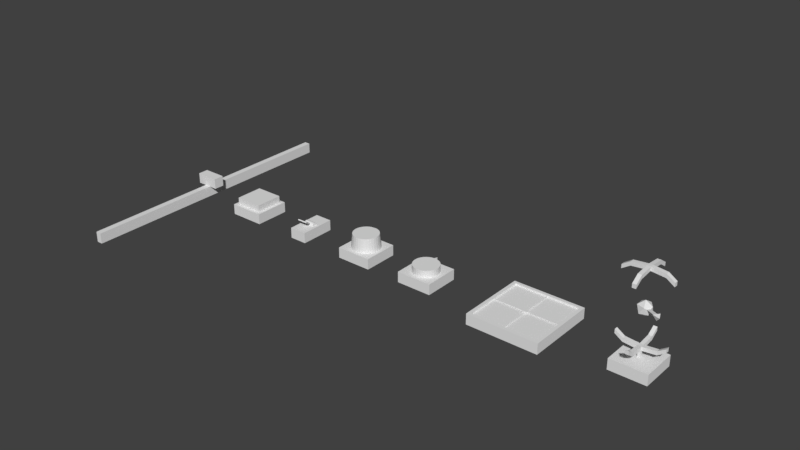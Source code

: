 # Source: UI_Mockups.blend  (saved by Blender 2.77.0; exported with 4.5.12 LTS)
import bpy
from mathutils import Matrix  # noqa: F401  (used for matrix-valued properties, if any)

bpy.ops.wm.read_factory_settings(use_empty=True)
scene = bpy.context.scene
scene.name = 'Scene'

# ---- collections
col_collection_1 = bpy.data.collections.new('Collection 1'); scene.collection.children.link(col_collection_1)

# ---- materials (node trees are filled in below, after node groups)
mat_ui_base = bpy.data.materials.new('UI_Base')
mat_ui_base.alpha_threshold = 0.0
mat_ui_base.diffuse_color = (0.03741, 0.03741, 0.03741, 1.0)
mat_ui_base.roughness = 0.5
mat_ui_active = bpy.data.materials.new('UI_Active')
mat_ui_active.alpha_threshold = 0.0
mat_ui_active.diffuse_color = (0.5382, 0.0, 0.0007489, 1.0)
mat_ui_active.roughness = 0.5
mat_ui_white = bpy.data.materials.new('UI_White')
mat_ui_white.alpha_threshold = 0.0
mat_ui_white.roughness = 0.5

# ---- material node trees
mat_ui_base.use_nodes = True; mat_ui_base.node_tree.nodes.clear()
_N = mat_ui_base.node_tree.nodes; _L = mat_ui_base.node_tree.links
n0 = _N.new('ShaderNodeOutputMaterial'); n0.name = 'Material Output'; n0.location = (300, 300)
n1 = _N.new('ShaderNodeBsdfDiffuse'); n1.name = 'Diffuse BSDF'; n1.location = (10, 300)
_L.new(n1.outputs[0], n0.inputs[0])
n0.is_active_output = True
mat_ui_active.use_nodes = True; mat_ui_active.node_tree.nodes.clear()
_N = mat_ui_active.node_tree.nodes; _L = mat_ui_active.node_tree.links
n0 = _N.new('ShaderNodeOutputMaterial'); n0.name = 'Material Output'; n0.location = (300, 300)
n1 = _N.new('ShaderNodeBsdfDiffuse'); n1.name = 'Diffuse BSDF'; n1.location = (10, 300)
_L.new(n1.outputs[0], n0.inputs[0])
n0.is_active_output = True
mat_ui_white.use_nodes = True; mat_ui_white.node_tree.nodes.clear()
_N = mat_ui_white.node_tree.nodes; _L = mat_ui_white.node_tree.links
n0 = _N.new('ShaderNodeOutputMaterial'); n0.name = 'Material Output'; n0.location = (300, 300)
n1 = _N.new('ShaderNodeBsdfDiffuse'); n1.name = 'Diffuse BSDF'; n1.location = (10, 300)
_L.new(n1.outputs[0], n0.inputs[0])
n0.is_active_output = True

# ---- world
world_world = bpy.data.worlds.new('World'); scene.world = world_world
world_world.color = (0.05088, 0.05088, 0.05088)
world_world.use_sun_shadow = False
world_world.sun_shadow_jitter_overblur = 0.0
world_world.cycles.sampling_method = 'MANUAL'

# ---- meshes
me_cube_011 = bpy.data.meshes.new('Cube.011')
me_cube_011.from_pydata([(-0.025, -0.025, -0.0075), (-0.001879, -0.001879, 0.0075), (-0.025, 0.025, -0.0075), (-0.001879, 0.001879, 0.0075), (0.025, -0.025, -0.0075), (0.001879, -0.001879, 0.0075), (0.025, 0.025, -0.0075), (0.001879, 0.001879, 0.0075), (-0.025, -0.025, 0.0075), (-0.025, 0.025, 0.0075), (0.025, 0.025, 0.0075), (0.025, -0.025, 0.0075), (-0.001879, -0.001879, 0.01764), (-0.001879, 0.001879, 0.01764), (0.001879, 0.001879, 0.01764), (0.001879, -0.001879, 0.01764)], [], [(8, 9, 2, 0), (9, 10, 6, 2), (10, 11, 4, 6), (11, 8, 0, 4), (0, 2, 6, 4), (5, 7, 14, 15), (1, 3, 9, 8), (3, 7, 10, 9), (7, 5, 11, 10), (5, 1, 8, 11), (15, 14, 13, 12), (3, 1, 12, 13), (1, 5, 15, 12), (7, 3, 13, 14)])
me_cube_011.materials.append(mat_ui_base)
me_cube_011.use_remesh_preserve_volume = False
me_cube_011.use_remesh_preserve_attributes = False
me_cube_011.use_mirror_vertex_groups = False
me_cube_011.update()
me_icosphere = bpy.data.meshes.new('Icosphere')
me_icosphere.from_pydata([(0.0, 0.0, -0.01), (0.007236, -0.005257, -0.004472), (-0.002764, -0.008506, -0.004472), (-0.008944, 0.0, -0.004472), (-0.002764, 0.008506, -0.004472), (0.007236, 0.005257, -0.004472), (0.002764, -0.008506, 0.004472), (-0.007236, -0.005257, 0.004472), (-0.007236, 0.005257, 0.004472), (0.002764, 0.008506, 0.004472), (0.008944, 0.0, 0.004472), (0.0, 0.0, 0.01), (0.008524, -0.003264, 0.003076), (0.007754, -0.005634, -0.0009551), (0.005738, -0.007098, 0.003076), (0.02224, -0.01323, 0.006314), (0.02147, -0.0156, 0.002283), (0.01946, -0.01706, 0.006314), (0.02373, -0.01168, 0.00762), (0.02227, -0.01618, -2.92e-05), (0.01844, -0.01896, 0.00762), (0.0272, -0.01976, 0.00642)], [], [(0, 1, 2), (1, 0, 5), (0, 2, 3), (0, 3, 4), (0, 4, 5), (1, 5, 10), (2, 1, 6), (3, 2, 7), (4, 3, 8), (5, 4, 9), (10, 6, 14, 12), (2, 6, 7), (3, 7, 8), (4, 8, 9), (5, 9, 10), (6, 10, 11), (7, 6, 11), (8, 7, 11), (9, 8, 11), (10, 9, 11), (12, 14, 17, 15), (6, 1, 13, 14), (1, 10, 12, 13), (15, 17, 20, 18), (14, 13, 16, 17), (13, 12, 15, 16), (18, 20, 21), (17, 16, 19, 20), (16, 15, 18, 19), (20, 19, 21), (19, 18, 21)])
me_icosphere.materials.append(mat_ui_active)
me_icosphere.use_remesh_preserve_volume = False
me_icosphere.use_remesh_preserve_attributes = False
me_icosphere.use_mirror_vertex_groups = False
me_icosphere.update()
me_cube_014 = bpy.data.meshes.new('Cube.014')
me_cube_014.from_pydata([(-0.0025, -0.0025, -0.00265), (-0.0025, -0.0025, 0.00265), (-0.0025, 0.0025, -0.00265), (-0.0025, 0.0025, 0.00265), (0.0025, -0.0025, -0.00265), (0.0025, -0.0025, 0.00265), (0.0025, 0.0025, -0.00265), (0.0025, 0.0025, 0.00265), (-0.02112, -0.0025, 0.004561), (-0.02112, 0.0025, 0.004561), (-0.02112, 0.0025, -0.0007388), (-0.02112, -0.0025, -0.0007388), (-0.0025, 0.02112, 0.004561), (0.0025, 0.02112, 0.004561), (0.0025, 0.02112, -0.0007388), (-0.0025, 0.02112, -0.0007388), (0.02112, 0.0025, 0.004561), (0.02112, -0.0025, 0.004561), (0.02112, -0.0025, -0.0007388), (0.02112, 0.0025, -0.0007388), (0.0025, -0.02112, 0.004561), (-0.0025, -0.02112, 0.004561), (-0.0025, -0.02112, -0.0007388), (0.0025, -0.02112, -0.0007388), (-0.03167, -0.0025, 0.01162), (-0.03167, 0.0025, 0.01162), (-0.03167, 0.0025, 0.006325), (-0.03167, -0.0025, 0.006325), (-0.0025, 0.03167, 0.01162), (0.0025, 0.03167, 0.01162), (0.0025, 0.03167, 0.006325), (-0.0025, 0.03167, 0.006325), (0.03167, 0.0025, 0.01162), (0.03167, -0.0025, 0.01162), (0.03167, -0.0025, 0.006325), (0.03167, 0.0025, 0.006325), (0.0025, -0.03167, 0.01162), (-0.0025, -0.03167, 0.01162), (-0.0025, -0.03167, 0.006325), (0.0025, -0.03167, 0.006325)], [], [(11, 27, 26, 10), (10, 26, 25, 9), (9, 25, 24, 8), (24, 25, 26, 27), (0, 2, 6, 4), (5, 7, 3, 1), (3, 9, 8, 1), (2, 10, 9, 3), (0, 11, 10, 2), (1, 8, 11, 0), (7, 13, 12, 3), (6, 14, 13, 7), (2, 15, 14, 6), (3, 12, 15, 2), (5, 17, 16, 7), (4, 18, 17, 5), (6, 19, 18, 4), (7, 16, 19, 6), (1, 21, 20, 5), (0, 22, 21, 1), (4, 23, 22, 0), (5, 20, 23, 4), (8, 24, 27, 11), (28, 29, 30, 31), (13, 29, 28, 12), (14, 30, 29, 13), (15, 31, 30, 14), (12, 28, 31, 15), (32, 33, 34, 35), (17, 33, 32, 16), (18, 34, 33, 17), (19, 35, 34, 18), (16, 32, 35, 19), (36, 37, 38, 39), (21, 37, 36, 20), (22, 38, 37, 21), (23, 39, 38, 22), (20, 36, 39, 23)])
me_cube_014.materials.append(mat_ui_base)
me_cube_014.use_remesh_preserve_volume = False
me_cube_014.use_remesh_preserve_attributes = False
me_cube_014.use_mirror_vertex_groups = False
me_cube_014.update()
me_cube_013 = bpy.data.meshes.new('Cube.013')
me_cube_013.from_pydata([(-0.0025, -0.0025, -0.00265), (-0.0025, -0.0025, 0.00265), (-0.0025, 0.0025, -0.00265), (-0.0025, 0.0025, 0.00265), (0.0025, -0.0025, -0.00265), (0.0025, -0.0025, 0.00265), (0.0025, 0.0025, -0.00265), (0.0025, 0.0025, 0.00265), (-0.02112, -0.0025, 0.004561), (-0.02112, 0.0025, 0.004561), (-0.02112, 0.0025, -0.0007388), (-0.02112, -0.0025, -0.0007388), (-0.0025, 0.02112, 0.004561), (0.0025, 0.02112, 0.004561), (0.0025, 0.02112, -0.0007388), (-0.0025, 0.02112, -0.0007388), (0.02112, 0.0025, 0.004561), (0.02112, -0.0025, 0.004561), (0.02112, -0.0025, -0.0007388), (0.02112, 0.0025, -0.0007388), (0.0025, -0.02112, 0.004561), (-0.0025, -0.02112, 0.004561), (-0.0025, -0.02112, -0.0007388), (0.0025, -0.02112, -0.0007388), (-0.03167, -0.0025, 0.01162), (-0.03167, 0.0025, 0.01162), (-0.03167, 0.0025, 0.006325), (-0.03167, -0.0025, 0.006325), (-0.0025, 0.03167, 0.01162), (0.0025, 0.03167, 0.01162), (0.0025, 0.03167, 0.006325), (-0.0025, 0.03167, 0.006325), (0.03167, 0.0025, 0.01162), (0.03167, -0.0025, 0.01162), (0.03167, -0.0025, 0.006325), (0.03167, 0.0025, 0.006325), (0.0025, -0.03167, 0.01162), (-0.0025, -0.03167, 0.01162), (-0.0025, -0.03167, 0.006325), (0.0025, -0.03167, 0.006325)], [], [(11, 27, 26, 10), (10, 26, 25, 9), (9, 25, 24, 8), (24, 25, 26, 27), (0, 2, 6, 4), (5, 7, 3, 1), (3, 9, 8, 1), (2, 10, 9, 3), (0, 11, 10, 2), (1, 8, 11, 0), (7, 13, 12, 3), (6, 14, 13, 7), (2, 15, 14, 6), (3, 12, 15, 2), (5, 17, 16, 7), (4, 18, 17, 5), (6, 19, 18, 4), (7, 16, 19, 6), (1, 21, 20, 5), (0, 22, 21, 1), (4, 23, 22, 0), (5, 20, 23, 4), (8, 24, 27, 11), (28, 29, 30, 31), (13, 29, 28, 12), (14, 30, 29, 13), (15, 31, 30, 14), (12, 28, 31, 15), (32, 33, 34, 35), (17, 33, 32, 16), (18, 34, 33, 17), (19, 35, 34, 18), (16, 32, 35, 19), (36, 37, 38, 39), (21, 37, 36, 20), (22, 38, 37, 21), (23, 39, 38, 22), (20, 36, 39, 23)])
me_cube_013.materials.append(mat_ui_base)
me_cube_013.use_remesh_preserve_volume = False
me_cube_013.use_remesh_preserve_attributes = False
me_cube_013.use_mirror_vertex_groups = False
me_cube_013.update()
me_cube_007 = bpy.data.meshes.new('Cube.007')
me_cube_007.from_pydata([(-0.05, -0.05, -0.0075), (-0.04558, -0.04558, 0.0075), (-0.05, 0.05, -0.0075), (-0.04558, 0.04558, 0.0075), (0.05, -0.05, -0.0075), (0.04558, -0.04558, 0.0075), (0.05, 0.05, -0.0075), (0.04558, 0.04558, 0.0075), (-0.05, -0.05, 0.0075), (-0.05, 0.05, 0.0075), (0.05, 0.05, 0.0075), (0.05, -0.05, 0.0075), (-0.04558, -0.04558, 0.00513), (-0.04558, 0.04558, 0.00513), (0.04558, 0.04558, 0.00513), (0.04558, -0.04558, 0.00513)], [], [(8, 9, 2, 0), (9, 10, 6, 2), (10, 11, 4, 6), (11, 8, 0, 4), (0, 2, 6, 4), (1, 5, 15, 12), (1, 3, 9, 8), (3, 7, 10, 9), (7, 5, 11, 10), (5, 1, 8, 11), (15, 14, 13, 12), (7, 3, 13, 14), (5, 7, 14, 15), (3, 1, 12, 13)])
me_cube_007.materials.append(mat_ui_base)
me_cube_007.use_remesh_preserve_volume = False
me_cube_007.use_remesh_preserve_attributes = False
me_cube_007.use_mirror_vertex_groups = False
me_cube_007.update()
me_cube_008 = bpy.data.meshes.new('Cube.008')
me_cube_008.from_pydata([(-0.0005, -0.04933, -0.0005), (-0.0005, -0.04933, 0.0005), (-0.0005, 0.04933, -0.0005), (-0.0005, 0.04933, 0.0005), (0.0005, -0.04933, -0.0005), (0.0005, -0.04933, 0.0005), (0.0005, 0.04933, -0.0005), (0.0005, 0.04933, 0.0005)], [], [(1, 3, 2, 0), (3, 7, 6, 2), (7, 5, 4, 6), (5, 1, 0, 4), (0, 2, 6, 4), (5, 7, 3, 1)])
me_cube_008.materials.append(mat_ui_white)
me_cube_008.use_remesh_preserve_volume = False
me_cube_008.use_remesh_preserve_attributes = False
me_cube_008.use_mirror_vertex_groups = False
me_cube_008.update()
me_cube_009 = bpy.data.meshes.new('Cube.009')
me_cube_009.from_pydata([(-0.0005, -0.04933, -0.0005), (-0.0005, -0.04933, 0.0005), (-0.0005, 0.04933, -0.0005), (-0.0005, 0.04933, 0.0005), (0.0005, -0.04933, -0.0005), (0.0005, -0.04933, 0.0005), (0.0005, 0.04933, -0.0005), (0.0005, 0.04933, 0.0005)], [], [(1, 3, 2, 0), (3, 7, 6, 2), (7, 5, 4, 6), (5, 1, 0, 4), (0, 2, 6, 4), (5, 7, 3, 1)])
me_cube_009.materials.append(mat_ui_white)
me_cube_009.use_remesh_preserve_volume = False
me_cube_009.use_remesh_preserve_attributes = False
me_cube_009.use_mirror_vertex_groups = False
me_cube_009.update()
me_cube_010 = bpy.data.meshes.new('Cube.010')
me_cube_010.from_pydata([(-0.003, -0.003, -4.657e-10), (-0.003, -0.003, 0.003495), (-0.003, 0.003, -4.657e-10), (-0.003, 0.003, 0.003495), (0.003, -0.003, -4.657e-10), (0.003, -0.003, 0.003495), (0.003, 0.003, -4.657e-10), (0.003, 0.003, 0.003495)], [], [(1, 3, 2, 0), (3, 7, 6, 2), (7, 5, 4, 6), (5, 1, 0, 4), (0, 2, 6, 4), (5, 7, 3, 1)])
me_cube_010.materials.append(mat_ui_active)
me_cube_010.use_remesh_preserve_volume = False
me_cube_010.use_remesh_preserve_attributes = False
me_cube_010.use_mirror_vertex_groups = False
me_cube_010.update()
me_cube_006 = bpy.data.meshes.new('Cube.006')
me_cube_006.from_pydata([(-0.025, -0.025, -0.0075), (-0.025, -0.025, 0.0075), (-0.025, 0.025, -0.0075), (-0.025, 0.025, 0.0075), (0.025, -0.025, -0.0075), (0.025, -0.025, 0.0075), (0.025, 0.025, -0.0075), (0.025, 0.025, 0.0075)], [], [(1, 3, 2, 0), (3, 7, 6, 2), (7, 5, 4, 6), (5, 1, 0, 4), (0, 2, 6, 4), (5, 7, 3, 1)])
me_cube_006.materials.append(mat_ui_base)
me_cube_006.use_remesh_preserve_volume = False
me_cube_006.use_remesh_preserve_attributes = False
me_cube_006.use_mirror_vertex_groups = False
me_cube_006.update()
me_cylinder_004 = bpy.data.meshes.new('Cylinder.004')
me_cylinder_004.from_pydata([(-0.01722, 0.001472, 0.0), (-0.01722, 0.001472, 0.01), (-0.01647, 0.00492, 0.0), (-0.01647, 0.00492, 0.01), (-0.01506, 0.008156, 0.0), (-0.01506, 0.008156, 0.01), (-0.01305, 0.01105, 0.0), (-0.01305, 0.01105, 0.01), (-0.01051, 0.0135, 0.0), (-0.01051, 0.0135, 0.01), (-0.007539, 0.01541, 0.0), (-0.007539, 0.01541, 0.01), (-0.004256, 0.0167, 0.0), (-0.004256, 0.0167, 0.01), (-0.0007834, 0.01733, 0.0), (-0.0007834, 0.01733, 0.01), (0.002745, 0.01727, 0.0), (0.002745, 0.01727, 0.01), (0.006193, 0.01652, 0.0), (0.006193, 0.01652, 0.01), (0.009428, 0.01511, 0.0), (0.009428, 0.01511, 0.01), (0.01233, 0.0131, 0.0), (0.01233, 0.0131, 0.01), (0.01478, 0.01056, 0.0), (0.01478, 0.01056, 0.01), (0.01668, 0.007591, 0.0), (0.01668, 0.007591, 0.01), (0.01798, 0.004307, 0.0), (0.01798, 0.004307, 0.01), (0.0186, 0.0008346, 0.0), (0.0186, 0.0008346, 0.01), (0.01854, -0.002694, 0.0), (0.01854, -0.002694, 0.01), (0.01779, -0.006142, 0.0), (0.01779, -0.006142, 0.01), (0.01638, -0.009377, 0.0), (0.01638, -0.009377, 0.01), (0.01437, -0.01228, 0.0), (0.01437, -0.01228, 0.01), (0.01183, -0.01473, 0.0), (0.01183, -0.01473, 0.01), (0.008863, -0.01663, 0.0), (0.008863, -0.01663, 0.01), (0.005579, -0.01793, 0.0), (0.005579, -0.01793, 0.01), (0.002107, -0.01855, 0.0), (0.002107, -0.01855, 0.01), (-0.001421, -0.01849, 0.0), (-0.001421, -0.01849, 0.01), (-0.004869, -0.01774, 0.0), (-0.004869, -0.01774, 0.01), (-0.008105, -0.01633, 0.0), (-0.008105, -0.01633, 0.01), (-0.011, -0.01432, 0.0), (-0.011, -0.01432, 0.01), (-0.01345, -0.01178, 0.0), (-0.01345, -0.01178, 0.01), (-0.01536, -0.008812, 0.0), (-0.01536, -0.008812, 0.01), (-0.01665, -0.005528, 0.0), (-0.01665, -0.005528, 0.01), (-0.01728, -0.002056, 0.0), (-0.01728, -0.002056, 0.01), (0.001059, 0.02173, 0.01), (0.001059, 0.02173, 0.0)], [], [(0, 1, 3, 2), (2, 3, 5, 4), (4, 5, 7, 6), (6, 7, 9, 8), (8, 9, 11, 10), (10, 11, 13, 12), (12, 13, 15, 14), (16, 14, 65), (16, 17, 19, 18), (18, 19, 21, 20), (20, 21, 23, 22), (22, 23, 25, 24), (24, 25, 27, 26), (26, 27, 29, 28), (28, 29, 31, 30), (30, 31, 33, 32), (32, 33, 35, 34), (34, 35, 37, 36), (36, 37, 39, 38), (38, 39, 41, 40), (40, 41, 43, 42), (42, 43, 45, 44), (44, 45, 47, 46), (46, 47, 49, 48), (48, 49, 51, 50), (50, 51, 53, 52), (52, 53, 55, 54), (54, 55, 57, 56), (56, 57, 59, 58), (58, 59, 61, 60), (3, 1, 63, 61, 59, 57, 55, 53, 51, 49, 47, 45, 43, 41, 39, 37, 35, 33, 31, 29, 27, 25, 23, 21, 19, 17, 15, 13, 11, 9, 7, 5), (60, 61, 63, 62), (62, 63, 1, 0), (0, 2, 4, 6, 8, 10, 12, 14, 16, 18, 20, 22, 24, 26, 28, 30, 32, 34, 36, 38, 40, 42, 44, 46, 48, 50, 52, 54, 56, 58, 60, 62), (15, 17, 64), (14, 15, 64, 65), (17, 16, 65, 64)])
me_cylinder_004.materials.append(mat_ui_active)
me_cylinder_004.use_remesh_preserve_volume = False
me_cylinder_004.use_remesh_preserve_attributes = False
me_cylinder_004.use_mirror_vertex_groups = False
me_cylinder_004.update()
me_cube_005 = bpy.data.meshes.new('Cube.005')
me_cube_005.from_pydata([(-0.025, -0.025, -0.0075), (-0.025, -0.025, 0.0075), (-0.025, 0.025, -0.0075), (-0.025, 0.025, 0.0075), (0.025, -0.025, -0.0075), (0.025, -0.025, 0.0075), (0.025, 0.025, -0.0075), (0.025, 0.025, 0.0075)], [], [(1, 3, 2, 0), (3, 7, 6, 2), (7, 5, 4, 6), (5, 1, 0, 4), (0, 2, 6, 4), (5, 7, 3, 1)])
me_cube_005.materials.append(mat_ui_base)
me_cube_005.use_remesh_preserve_volume = False
me_cube_005.use_remesh_preserve_attributes = False
me_cube_005.use_mirror_vertex_groups = False
me_cube_005.update()
me_cylinder_003 = bpy.data.meshes.new('Cylinder.003')
me_cylinder_003.from_pydata([(-0.01535, 0.01217, 0.0), (-0.01378, 0.01094, 0.02), (-0.01265, 0.015, 0.0), (-0.01134, 0.01349, 0.02), (-0.009436, 0.01726, 0.0), (-0.008453, 0.01551, 0.02), (-0.005849, 0.01884, 0.0), (-0.005225, 0.01694, 0.02), (-0.002022, 0.01969, 0.0), (0.0004452, 0.01771, 0.02), (0.001898, 0.01978, 0.0), (0.001747, 0.01779, 0.02), (0.005759, 0.0191, 0.0), (0.005223, 0.01718, 0.02), (0.009415, 0.01769, 0.0), (0.008513, 0.0159, 0.02), (0.01272, 0.01558, 0.0), (0.01149, 0.01401, 0.02), (0.01556, 0.01288, 0.0), (0.01404, 0.01157, 0.02), (0.01781, 0.009666, 0.0), (0.01607, 0.008684, 0.02), (0.01939, 0.006079, 0.0), (0.01749, 0.005455, 0.02), (0.02025, 0.002253, 0.0), (0.01826, 0.002011, 0.02), (0.02034, -0.001667, 0.0), (0.01834, -0.001517, 0.02), (0.01966, -0.005529, 0.0), (0.01773, -0.004992, 0.02), (0.01824, -0.009185, 0.0), (0.01646, -0.008282, 0.02), (0.01614, -0.01249, 0.0), (0.01456, -0.01126, 0.02), (0.01343, -0.01533, 0.0), (0.01213, -0.01381, 0.02), (0.01022, -0.01758, 0.0), (0.009239, -0.01584, 0.02), (0.006635, -0.01916, 0.0), (0.006011, -0.01726, 0.02), (0.002808, -0.02002, 0.0), (0.002566, -0.01803, 0.02), (-0.001112, -0.02011, 0.0), (-0.0009613, -0.01811, 0.02), (-0.004974, -0.01943, 0.0), (-0.004437, -0.0175, 0.02), (-0.008629, -0.01801, 0.0), (-0.007727, -0.01623, 0.02), (-0.01194, -0.01591, 0.0), (-0.0107, -0.01433, 0.02), (-0.01477, -0.0132, 0.0), (-0.01326, -0.0119, 0.02), (-0.01703, -0.009991, 0.0), (-0.01528, -0.009008, 0.02), (-0.01861, -0.006404, 0.0), (-0.01671, -0.00578, 0.02), (-0.01946, -0.002577, 0.0), (-0.01748, -0.002336, 0.02), (-0.01955, 0.001342, 0.0), (-0.01756, 0.001192, 0.02), (-0.01887, 0.005204, 0.0), (-0.01695, 0.004667, 0.02), (-0.01746, 0.00886, 0.0), (-0.01567, 0.007957, 0.02), (0.001592, 0.01774, 0.02), (0.0004416, 0.00735, 0.02), (0.00171, 0.007419, 0.02), (0.001427, -0.0002108, 0.02)], [], [(0, 1, 3, 2), (2, 3, 5, 4), (4, 5, 7, 6), (6, 7, 9, 8), (8, 9, 64, 11, 10), (10, 11, 13, 12), (12, 13, 15, 14), (14, 15, 17, 16), (16, 17, 19, 18), (18, 19, 21, 20), (20, 21, 23, 22), (22, 23, 25, 24), (24, 25, 27, 26), (26, 27, 29, 28), (28, 29, 31, 30), (30, 31, 33, 32), (32, 33, 35, 34), (34, 35, 37, 36), (36, 37, 39, 38), (38, 39, 41, 40), (40, 41, 43, 42), (42, 43, 45, 44), (44, 45, 47, 46), (46, 47, 49, 48), (48, 49, 51, 50), (50, 51, 53, 52), (52, 53, 55, 54), (54, 55, 57, 56), (56, 57, 59, 58), (58, 59, 61, 60), (3, 1, 63, 61, 59, 57, 55, 53, 51, 49, 47, 67, 19, 17, 15, 13, 11, 64, 66, 65, 9, 7, 5), (60, 61, 63, 62), (62, 63, 1, 0), (0, 2, 4, 6, 8, 10, 12, 14, 16, 18, 20, 22, 24, 26, 28, 30, 32, 34, 36, 38, 40, 42, 44, 46, 48, 50, 52, 54, 56, 58, 60, 62), (9, 65, 66, 64), (19, 67, 47, 45, 43, 41, 39, 37, 35, 33, 31, 29, 27, 25, 23, 21)])
me_cylinder_003.polygons.foreach_set('material_index', [0, 0, 0, 0, 0, 0, 0, 0, 0, 0, 0, 0, 0, 0, 0, 0, 0, 0, 0, 0, 0, 0, 0, 0, 0, 0, 0, 0, 0, 0, 0, 0, 0, 0, 1, 0])
me_cylinder_003.materials.append(mat_ui_active)
me_cylinder_003.materials.append(mat_ui_base)
me_cylinder_003.use_remesh_preserve_volume = False
me_cylinder_003.use_remesh_preserve_attributes = False
me_cylinder_003.use_mirror_vertex_groups = False
me_cylinder_003.update()
me_cube_003 = bpy.data.meshes.new('Cube.003')
me_cube_003.from_pydata([(-0.0125, -0.025, -0.0075), (-0.0125, -0.025, 0.0075), (-0.0125, 0.025, -0.0075), (-0.0125, 0.025, 0.0075), (0.0125, -0.025, -0.0075), (0.0125, -0.025, 0.0075), (0.0125, 0.025, -0.0075), (0.0125, 0.025, 0.0075)], [], [(1, 3, 2, 0), (3, 7, 6, 2), (7, 5, 4, 6), (5, 1, 0, 4), (0, 2, 6, 4), (5, 7, 3, 1)])
me_cube_003.materials.append(mat_ui_base)
me_cube_003.use_remesh_preserve_volume = False
me_cube_003.use_remesh_preserve_attributes = False
me_cube_003.use_mirror_vertex_groups = False
me_cube_003.update()
me_cylinder_002 = bpy.data.meshes.new('Cylinder.002')
me_cylinder_002.from_pydata([(-0.0075, 0.004, -7.742e-10), (0.0075, 0.004, -5.879e-10), (-0.0075, 0.003923, -0.0007804), (0.0075, 0.003923, -0.0007804), (-0.0075, 0.003696, -0.001531), (0.0075, 0.003696, -0.001531), (-0.0075, 0.003326, -0.002222), (0.0075, 0.003326, -0.002222), (-0.0075, 0.002828, -0.002828), (0.0075, 0.002828, -0.002828), (-0.0075, 0.002222, -0.003326), (0.0075, 0.002222, -0.003326), (-0.0075, 0.001531, -0.003696), (0.0075, 0.001531, -0.003696), (-0.0075, 0.0007804, -0.003923), (0.0075, 0.0007804, -0.003923), (-0.0075, -7.807e-10, -0.004), (0.0075, -7.807e-10, -0.004), (-0.0075, -0.0007804, -0.003923), (0.0075, -0.0007804, -0.003923), (-0.0075, -0.001531, -0.003696), (0.0075, -0.001531, -0.003696), (-0.0075, -0.002222, -0.003326), (0.0075, -0.002222, -0.003326), (-0.0075, -0.002828, -0.002828), (0.0075, -0.002828, -0.002828), (-0.0075, -0.003326, -0.002222), (0.0075, -0.003326, -0.002222), (-0.0075, -0.003696, -0.001531), (0.0075, -0.003696, -0.001531), (-0.0075, -0.003923, -0.0007804), (0.0075, -0.003923, -0.0007804), (-0.0075, -0.004, 5.297e-10), (0.0075, -0.004, 7.16e-10), (-0.0075, -0.003923, 0.0007804), (0.0075, -0.003923, 0.0007804), (-0.0075, -0.003696, 0.001531), (0.0075, -0.003696, 0.001531), (-0.0075, -0.003326, 0.002222), (0.0075, -0.003326, 0.002222), (-0.0075, -0.002828, 0.002828), (0.0075, -0.002828, 0.002828), (-0.0075, -0.002222, 0.003326), (0.0075, -0.002222, 0.003326), (-0.0075, -0.001531, 0.003696), (0.0075, -0.001531, 0.003696), (-0.0075, -0.0007804, 0.003923), (0.0075, -0.0007804, 0.003923), (-0.0075, 2.78e-09, 0.004), (0.0075, 2.78e-09, 0.004), (-0.0075, 0.0007804, 0.003923), (0.0075, 0.0007804, 0.003923), (-0.0075, 0.001531, 0.003696), (0.0075, 0.001531, 0.003696), (-0.0075, 0.002222, 0.003326), (0.0075, 0.002222, 0.003326), (-0.0075, 0.002828, 0.002828), (0.0075, 0.002828, 0.002828), (-0.0075, 0.003326, 0.002222), (0.0075, 0.003326, 0.002222), (-0.0075, 0.003696, 0.001531), (0.0075, 0.003696, 0.001531), (-0.0075, 0.003923, 0.0007804), (0.0075, 0.003923, 0.0007804), (0.0075, -0.0162, 0.009884), (-0.0075, -0.0162, 0.009884), (-0.0075, -0.01583, 0.01058), (0.0075, -0.01583, 0.01058), (-0.0075, -0.01533, 0.01118), (0.0075, -0.01533, 0.01118), (-0.002237, -0.003326, 0.002222), (-0.002237, -0.002828, 0.002828), (0.002237, -0.003326, 0.002222), (0.002237, -0.003696, 0.001531), (-0.002237, -0.003696, 0.001531), (0.002237, -0.002828, 0.002828)], [], [(0, 1, 3, 2), (2, 3, 5, 4), (4, 5, 7, 6), (6, 7, 9, 8), (8, 9, 11, 10), (10, 11, 13, 12), (12, 13, 15, 14), (14, 15, 17, 16), (16, 17, 19, 18), (18, 19, 21, 20), (20, 21, 23, 22), (22, 23, 25, 24), (24, 25, 27, 26), (26, 27, 29, 28), (28, 29, 31, 30), (30, 31, 33, 32), (32, 33, 35, 34), (34, 35, 37, 36), (73, 72, 67, 64), (71, 70, 66, 68), (40, 41, 43, 42), (42, 43, 45, 44), (44, 45, 47, 46), (46, 47, 49, 48), (48, 49, 51, 50), (50, 51, 53, 52), (52, 53, 55, 54), (54, 55, 57, 56), (56, 57, 59, 58), (58, 59, 61, 60), (3, 1, 63, 61, 59, 57, 55, 53, 51, 49, 47, 45, 43, 41, 39, 37, 35, 33, 31, 29, 27, 25, 23, 21, 19, 17, 15, 13, 11, 9, 7, 5), (60, 61, 63, 62), (62, 63, 1, 0), (0, 2, 4, 6, 8, 10, 12, 14, 16, 18, 20, 22, 24, 26, 28, 30, 32, 34, 36, 38, 40, 42, 44, 46, 48, 50, 52, 54, 56, 58, 60, 62), (65, 64, 67, 66), (66, 67, 69, 68), (74, 73, 64, 65), (72, 75, 69, 67), (70, 74, 65, 66), (75, 71, 68, 69), (41, 40, 71, 75), (38, 36, 74, 70), (39, 41, 75, 72), (36, 37, 73, 74), (40, 38, 70, 71), (37, 39, 72, 73)])
me_cylinder_002.materials.append(mat_ui_active)
me_cylinder_002.use_remesh_preserve_volume = False
me_cylinder_002.use_remesh_preserve_attributes = False
me_cylinder_002.use_mirror_vertex_groups = False
me_cylinder_002.update()
me_cube_002 = bpy.data.meshes.new('Cube.002')
me_cube_002.from_pydata([(-0.025, -0.025, -0.0075), (-0.025, -0.025, 0.0075), (-0.025, 0.025, -0.0075), (-0.025, 0.025, 0.0075), (0.025, -0.025, -0.0075), (0.025, -0.025, 0.0075), (0.025, 0.025, -0.0075), (0.025, 0.025, 0.0075)], [], [(1, 3, 2, 0), (3, 7, 6, 2), (7, 5, 4, 6), (5, 1, 0, 4), (0, 2, 6, 4), (5, 7, 3, 1)])
me_cube_002.materials.append(mat_ui_base)
me_cube_002.use_remesh_preserve_volume = False
me_cube_002.use_remesh_preserve_attributes = False
me_cube_002.use_mirror_vertex_groups = False
me_cube_002.update()
me_cube_004 = bpy.data.meshes.new('Cube.004')
me_cube_004.from_pydata([(-0.02, -0.02, -4.657e-10), (-0.02, -0.02, 0.01), (-0.02, 0.02, -4.657e-10), (-0.02, 0.02, 0.01), (0.02, -0.02, -4.657e-10), (0.02, -0.02, 0.01), (0.02, 0.02, -4.657e-10), (0.02, 0.02, 0.01)], [], [(1, 3, 2, 0), (3, 7, 6, 2), (7, 5, 4, 6), (5, 1, 0, 4), (0, 2, 6, 4), (5, 7, 3, 1)])
me_cube_004.materials.append(mat_ui_active)
me_cube_004.use_remesh_preserve_volume = False
me_cube_004.use_remesh_preserve_attributes = False
me_cube_004.use_mirror_vertex_groups = False
me_cube_004.update()
me_cube = bpy.data.meshes.new('Cube')
me_cube.from_pydata([(-0.004288, -0.2, -0.0075), (-0.004288, -0.2, 0.0075), (-0.004288, 0.2, -0.0075), (-0.004288, 0.2, 0.0075), (0.004288, -0.2, -0.0075), (0.004288, -0.2, 0.0075), (0.004288, 0.2, -0.0075), (0.004288, 0.2, 0.0075)], [], [(1, 3, 2, 0), (3, 7, 6, 2), (7, 5, 4, 6), (5, 1, 0, 4), (0, 2, 6, 4), (5, 7, 3, 1)])
me_cube.materials.append(mat_ui_base)
me_cube.use_remesh_preserve_volume = False
me_cube.use_remesh_preserve_attributes = False
me_cube.use_mirror_vertex_groups = False
me_cube.update()
me_cube_001 = bpy.data.meshes.new('Cube.001')
me_cube_001.from_pydata([(-0.01667, -0.0075, 0.0), (-0.01667, -0.0075, 0.015), (-0.01667, 0.0075, 0.0), (-0.01667, 0.0075, 0.015), (0.01667, -0.0075, 0.0), (0.01667, -0.0075, 0.015), (0.01667, 0.0075, 0.0), (0.01667, 0.0075, 0.015)], [], [(1, 3, 2, 0), (3, 7, 6, 2), (7, 5, 4, 6), (5, 1, 0, 4), (0, 2, 6, 4), (5, 7, 3, 1)])
me_cube_001.materials.append(mat_ui_active)
me_cube_001.use_remesh_preserve_volume = False
me_cube_001.use_remesh_preserve_attributes = False
me_cube_001.use_mirror_vertex_groups = False
me_cube_001.update()

# ---- objects
ob_vector_base = bpy.data.objects.new('Vector_Base', me_cube_011)
ob_vector_active = bpy.data.objects.new('Vector_Active', me_icosphere)
ob_vector_spheretop = bpy.data.objects.new('Vector_SphereTop', me_cube_014)
ob_vector_spherebottom = bpy.data.objects.new('Vector_SphereBottom', me_cube_013)
ob_xy_base = bpy.data.objects.new('XY_Base', me_cube_007)
ob_xy_x = bpy.data.objects.new('XY_X', me_cube_008)
ob_xy_y = bpy.data.objects.new('XY_Y', me_cube_009)
ob_xy_center = bpy.data.objects.new('XY_Center', me_cube_010)
ob_rotary_base = bpy.data.objects.new('Rotary_Base', me_cube_006)
ob_rotary_top = bpy.data.objects.new('Rotary_Top', me_cylinder_004)
ob_dial_base = bpy.data.objects.new('Dial_Base', me_cube_005)
ob_dial_top = bpy.data.objects.new('Dial_Top', me_cylinder_003)
ob_toggle_base = bpy.data.objects.new('Toggle_Base', me_cube_003)
ob_toggle_switch = bpy.data.objects.new('Toggle_Switch', me_cylinder_002)
ob_button_base = bpy.data.objects.new('Button_Base', me_cube_002)
ob_button_top = bpy.data.objects.new('Button_Top', me_cube_004)
ob_slider_base = bpy.data.objects.new('Slider_Base', me_cube)
ob_slider_slide = bpy.data.objects.new('Slider_Slide', me_cube_001)

# ---- transforms, parenting, visibility, modifiers, constraints
ob_vector_base.location = (0.7, 0.0, 0.0)
ob_vector_base.lineart.crease_threshold = 0.0
ob_vector_active.parent = ob_vector_base
ob_vector_active.matrix_parent_inverse = Matrix(((1.0, 0.0, 0.0, -0.7), (0.0, 1.0, 0.0, 0.0), (0.0, 0.0, 1.0, 0.0), (0.0, 0.0, 0.0, 1.0)))
ob_vector_active.location = (0.7, 0.0, 0.07)
ob_vector_active.lineart.crease_threshold = 0.0
ob_vector_spheretop.parent = ob_vector_base
ob_vector_spheretop.matrix_parent_inverse = Matrix(((1.0, 0.0, 0.0, -0.7), (0.0, 1.0, 0.0, 0.0), (0.0, 0.0, 1.0, 0.0), (0.0, 0.0, 0.0, 1.0)))
ob_vector_spheretop.location = (0.7, 0.0, 0.12)
ob_vector_spheretop.scale = (1.0, 1.0, -1.0)
ob_vector_spheretop.lineart.crease_threshold = 0.0
ob_vector_spherebottom.parent = ob_vector_base
ob_vector_spherebottom.matrix_parent_inverse = Matrix(((1.0, 0.0, 0.0, -0.7), (0.0, 1.0, 0.0, 0.0), (0.0, 0.0, 1.0, 0.0), (0.0, 0.0, 0.0, 1.0)))
ob_vector_spherebottom.location = (0.7, 0.0, 0.02)
ob_vector_spherebottom.lineart.crease_threshold = 0.0
ob_xy_base.location = (0.55, 0.0, 0.0)
ob_xy_base.lineart.crease_threshold = 0.0
ob_xy_x.parent = ob_xy_base
ob_xy_x.matrix_parent_inverse = Matrix(((1.0, 0.0, 0.0, -0.55), (0.0, 1.0, 0.0, 0.0), (0.0, 0.0, 1.0, 0.0), (0.0, 0.0, 0.0, 1.0)))
ob_xy_x.location = (0.55, 0.0, 0.006045)
ob_xy_x.lineart.crease_threshold = 0.0
ob_xy_y.parent = ob_xy_base
ob_xy_y.matrix_parent_inverse = Matrix(((1.0, 0.0, 0.0, -0.55), (0.0, 1.0, 0.0, 0.0), (0.0, 0.0, 1.0, 0.0), (0.0, 0.0, 0.0, 1.0)))
ob_xy_y.location = (0.55, 0.0, 0.006045)
ob_xy_y.rotation_euler = (0.0, -0.0, 1.571)
ob_xy_y.lineart.crease_threshold = 0.0
ob_xy_center.parent = ob_xy_base
ob_xy_center.matrix_parent_inverse = Matrix(((1.0, 0.0, 0.0, -0.55), (0.0, 1.0, 0.0, 0.0), (0.0, 0.0, 1.0, 0.0), (0.0, 0.0, 0.0, 1.0)))
ob_xy_center.location = (0.55, 0.0, 0.004772)
ob_xy_center.lineart.crease_threshold = 0.0
ob_rotary_base.location = (0.4, 0.0, 0.0)
ob_rotary_base.lineart.crease_threshold = 0.0
ob_rotary_top.parent = ob_rotary_base
ob_rotary_top.matrix_parent_inverse = Matrix(((1.0, 0.0, 0.0, -0.4), (0.0, 1.0, 0.0, 0.0), (0.0, 0.0, 1.0, 0.0), (0.0, 0.0, 0.0, 1.0)))
ob_rotary_top.location = (0.4, 0.0, 0.0075)
ob_rotary_top.lineart.crease_threshold = 0.0
ob_dial_base.location = (0.3, 0.0, 0.0)
ob_dial_base.lineart.crease_threshold = 0.0
ob_dial_top.parent = ob_dial_base
ob_dial_top.matrix_parent_inverse = Matrix(((1.0, 0.0, 0.0, -0.3), (0.0, 1.0, 0.0, 0.0), (0.0, 0.0, 1.0, 0.0), (0.0, 0.0, 0.0, 1.0)))
ob_dial_top.location = (0.3, 0.0, 0.0075)
ob_dial_top.lineart.crease_threshold = 0.0
ob_toggle_base.location = (0.2, 0.0, 0.0)
ob_toggle_base.lineart.crease_threshold = 0.0
ob_toggle_switch.parent = ob_toggle_base
ob_toggle_switch.matrix_parent_inverse = Matrix(((1.0, 0.0, 0.0, -0.2), (0.0, 1.0, 0.0, 0.0), (0.0, 0.0, 1.0, 0.0), (0.0, 0.0, 0.0, 1.0)))
ob_toggle_switch.location = (0.2, 6.345e-09, 0.007496)
ob_toggle_switch.lineart.crease_threshold = 0.0
ob_button_base.location = (0.1, 0.0, 0.0)
ob_button_base.lineart.crease_threshold = 0.0
ob_button_top.parent = ob_button_base
ob_button_top.matrix_parent_inverse = Matrix(((1.0, 0.0, 0.0, -0.1), (0.0, 1.0, 0.0, 0.0), (0.0, 0.0, 1.0, 0.0), (0.0, 0.0, 0.0, 1.0)))
ob_button_top.location = (0.1, 0.0, 0.0075)
ob_button_top.lineart.crease_threshold = 0.0
ob_slider_base.location = (0.0, 0.0, 0.0)
ob_slider_base.lineart.crease_threshold = 0.0
ob_slider_slide.parent = ob_slider_base
ob_slider_slide.location = (0.0, 0.0, 0.0075)
ob_slider_slide.lineart.crease_threshold = 0.0

# ---- collection membership
col_collection_1.objects.link(ob_vector_base)
col_collection_1.objects.link(ob_vector_active)
col_collection_1.objects.link(ob_vector_spheretop)
col_collection_1.objects.link(ob_vector_spherebottom)
col_collection_1.objects.link(ob_xy_base)
col_collection_1.objects.link(ob_xy_x)
col_collection_1.objects.link(ob_xy_y)
col_collection_1.objects.link(ob_xy_center)
col_collection_1.objects.link(ob_rotary_base)
col_collection_1.objects.link(ob_rotary_top)
col_collection_1.objects.link(ob_dial_base)
col_collection_1.objects.link(ob_dial_top)
col_collection_1.objects.link(ob_toggle_base)
col_collection_1.objects.link(ob_toggle_switch)
col_collection_1.objects.link(ob_button_base)
col_collection_1.objects.link(ob_button_top)
col_collection_1.objects.link(ob_slider_base)
col_collection_1.objects.link(ob_slider_slide)

# ---- scene / render settings (as saved in the file)
scene.frame_start = 1; scene.frame_end = 250; scene.frame_set(1)
scene.render.engine = 'CYCLES'
scene.render.resolution_percentage = 50
scene.render.dither_intensity = 0.0
scene.cycles.use_denoising = False
scene.cycles.samples = 128
scene.cycles.sampling_pattern = 'TABULATED_SOBOL'
scene.cycles.light_sampling_threshold = 0.0
scene.cycles.use_adaptive_sampling = False
scene.cycles.use_light_tree = False
scene.cycles.blur_glossy = 0.0
scene.cycles.sample_clamp_indirect = 0.0
scene.view_settings.view_transform = 'Standard'
bpy.context.view_layer.update()

# ---- added for rendering (the .blend has no active camera and no usable light): camera, sun
cam_auto = bpy.data.cameras.new('AutoCamera')
cam_auto.lens = 50.0
cam_auto.sensor_width = 36.0
cam_auto.clip_end = 1000.0
ob_auto_camera = bpy.data.objects.new('AutoCamera', cam_auto)
scene.collection.objects.link(ob_auto_camera)
ob_auto_camera.location = (1.15177, -0.953122, 0.69299)
ob_auto_camera.rotation_euler = (1.09748, -7.21219e-08, 0.694738)
scene.camera = ob_auto_camera
light_auto_sun = bpy.data.lights.new('AutoSun', 'SUN')
light_auto_sun.energy = 3.0
light_auto_sun.angle = 0.0523599
ob_auto_sun = bpy.data.objects.new('AutoSun', light_auto_sun)
scene.collection.objects.link(ob_auto_sun)
ob_auto_sun.rotation_euler = (0.872665, 0.174533, 0.523599)
bpy.context.view_layer.update()
